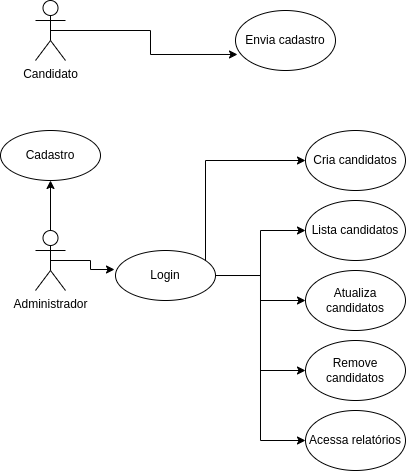

The diagram above was exported from draw.io. Its source (the exported page's mxGraphModel, read from the mxfile embedded in the PNG):
<mxGraphModel dx="868" dy="481" grid="1" gridSize="10" guides="1" tooltips="1" connect="1" arrows="1" fold="1" page="1" pageScale="1" pageWidth="827" pageHeight="1169" math="0" shadow="0">
  <root>
    <mxCell id="0" />
    <mxCell id="1" parent="0" />
    <mxCell id="1iDuLQX5X5b4cHtUtc0B-27" style="edgeStyle=orthogonalEdgeStyle;rounded=0;orthogonalLoop=1;jettySize=auto;html=1;exitX=0.5;exitY=0.5;exitDx=0;exitDy=0;exitPerimeter=0;entryX=0.02;entryY=0.733;entryDx=0;entryDy=0;entryPerimeter=0;" edge="1" parent="1" source="1iDuLQX5X5b4cHtUtc0B-1" target="1iDuLQX5X5b4cHtUtc0B-3">
      <mxGeometry relative="1" as="geometry" />
    </mxCell>
    <mxCell id="1iDuLQX5X5b4cHtUtc0B-1" value="Candidato" style="shape=umlActor;verticalLabelPosition=bottom;verticalAlign=top;html=1;outlineConnect=0;" vertex="1" parent="1">
      <mxGeometry x="80" y="80" width="30" height="60" as="geometry" />
    </mxCell>
    <mxCell id="1iDuLQX5X5b4cHtUtc0B-24" style="edgeStyle=orthogonalEdgeStyle;rounded=0;orthogonalLoop=1;jettySize=auto;html=1;exitX=0.5;exitY=0.5;exitDx=0;exitDy=0;exitPerimeter=0;entryX=-0.01;entryY=0.38;entryDx=0;entryDy=0;entryPerimeter=0;" edge="1" parent="1" source="1iDuLQX5X5b4cHtUtc0B-2" target="1iDuLQX5X5b4cHtUtc0B-16">
      <mxGeometry relative="1" as="geometry" />
    </mxCell>
    <mxCell id="1iDuLQX5X5b4cHtUtc0B-26" style="edgeStyle=orthogonalEdgeStyle;rounded=0;orthogonalLoop=1;jettySize=auto;html=1;exitX=0.5;exitY=0.5;exitDx=0;exitDy=0;exitPerimeter=0;" edge="1" parent="1" source="1iDuLQX5X5b4cHtUtc0B-2">
      <mxGeometry relative="1" as="geometry">
        <mxPoint x="95" y="260" as="targetPoint" />
      </mxGeometry>
    </mxCell>
    <mxCell id="1iDuLQX5X5b4cHtUtc0B-2" value="Administrador" style="shape=umlActor;verticalLabelPosition=bottom;verticalAlign=top;html=1;outlineConnect=0;" vertex="1" parent="1">
      <mxGeometry x="80" y="310" width="30" height="60" as="geometry" />
    </mxCell>
    <mxCell id="1iDuLQX5X5b4cHtUtc0B-3" value="Envia cadastro" style="ellipse;whiteSpace=wrap;html=1;" vertex="1" parent="1">
      <mxGeometry x="280" y="90" width="100" height="60" as="geometry" />
    </mxCell>
    <mxCell id="1iDuLQX5X5b4cHtUtc0B-5" value="Cria candidatos" style="ellipse;whiteSpace=wrap;html=1;" vertex="1" parent="1">
      <mxGeometry x="350" y="210" width="100" height="60" as="geometry" />
    </mxCell>
    <mxCell id="1iDuLQX5X5b4cHtUtc0B-6" value="Lista candidatos" style="ellipse;whiteSpace=wrap;html=1;" vertex="1" parent="1">
      <mxGeometry x="350" y="280" width="100" height="60" as="geometry" />
    </mxCell>
    <mxCell id="1iDuLQX5X5b4cHtUtc0B-7" value="Atualiza candidatos" style="ellipse;whiteSpace=wrap;html=1;" vertex="1" parent="1">
      <mxGeometry x="350" y="350" width="100" height="60" as="geometry" />
    </mxCell>
    <mxCell id="1iDuLQX5X5b4cHtUtc0B-8" value="Remove candidatos" style="ellipse;whiteSpace=wrap;html=1;" vertex="1" parent="1">
      <mxGeometry x="350" y="420" width="100" height="60" as="geometry" />
    </mxCell>
    <mxCell id="1iDuLQX5X5b4cHtUtc0B-9" value="Acessa relatórios" style="ellipse;whiteSpace=wrap;html=1;" vertex="1" parent="1">
      <mxGeometry x="350" y="490" width="100" height="60" as="geometry" />
    </mxCell>
    <mxCell id="1iDuLQX5X5b4cHtUtc0B-15" value="Cadastro" style="ellipse;whiteSpace=wrap;html=1;" vertex="1" parent="1">
      <mxGeometry x="45" y="210" width="100" height="50" as="geometry" />
    </mxCell>
    <mxCell id="1iDuLQX5X5b4cHtUtc0B-17" style="edgeStyle=orthogonalEdgeStyle;rounded=0;orthogonalLoop=1;jettySize=auto;html=1;exitX=1;exitY=0.5;exitDx=0;exitDy=0;" edge="1" parent="1" source="1iDuLQX5X5b4cHtUtc0B-16" target="1iDuLQX5X5b4cHtUtc0B-5">
      <mxGeometry relative="1" as="geometry">
        <Array as="points">
          <mxPoint x="250" y="240" />
        </Array>
      </mxGeometry>
    </mxCell>
    <mxCell id="1iDuLQX5X5b4cHtUtc0B-20" style="edgeStyle=orthogonalEdgeStyle;rounded=0;orthogonalLoop=1;jettySize=auto;html=1;exitX=1;exitY=0.5;exitDx=0;exitDy=0;entryX=0;entryY=0.5;entryDx=0;entryDy=0;" edge="1" parent="1" source="1iDuLQX5X5b4cHtUtc0B-16" target="1iDuLQX5X5b4cHtUtc0B-6">
      <mxGeometry relative="1" as="geometry" />
    </mxCell>
    <mxCell id="1iDuLQX5X5b4cHtUtc0B-21" style="edgeStyle=orthogonalEdgeStyle;rounded=0;orthogonalLoop=1;jettySize=auto;html=1;exitX=1;exitY=0.5;exitDx=0;exitDy=0;" edge="1" parent="1" source="1iDuLQX5X5b4cHtUtc0B-16" target="1iDuLQX5X5b4cHtUtc0B-7">
      <mxGeometry relative="1" as="geometry" />
    </mxCell>
    <mxCell id="1iDuLQX5X5b4cHtUtc0B-22" style="edgeStyle=orthogonalEdgeStyle;rounded=0;orthogonalLoop=1;jettySize=auto;html=1;exitX=1;exitY=0.5;exitDx=0;exitDy=0;entryX=0;entryY=0.5;entryDx=0;entryDy=0;" edge="1" parent="1" source="1iDuLQX5X5b4cHtUtc0B-16" target="1iDuLQX5X5b4cHtUtc0B-8">
      <mxGeometry relative="1" as="geometry" />
    </mxCell>
    <mxCell id="1iDuLQX5X5b4cHtUtc0B-23" style="edgeStyle=orthogonalEdgeStyle;rounded=0;orthogonalLoop=1;jettySize=auto;html=1;exitX=1;exitY=0.5;exitDx=0;exitDy=0;entryX=0;entryY=0.5;entryDx=0;entryDy=0;" edge="1" parent="1" source="1iDuLQX5X5b4cHtUtc0B-16" target="1iDuLQX5X5b4cHtUtc0B-9">
      <mxGeometry relative="1" as="geometry" />
    </mxCell>
    <mxCell id="1iDuLQX5X5b4cHtUtc0B-16" value="Login" style="ellipse;whiteSpace=wrap;html=1;" vertex="1" parent="1">
      <mxGeometry x="160" y="330" width="100" height="50" as="geometry" />
    </mxCell>
  </root>
</mxGraphModel>